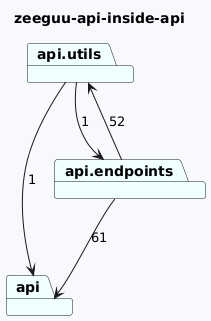

The diagram above was rendered by PlantUML. Its source (embedded in the PNG):
@startuml
skinparam backgroundColor GhostWhite
title zeeguu-api-inside-api
package "api" #Azure
package "api.utils" #Azure
package "api.endpoints" #Azure

"api.utils"-->"api.endpoints"  : 1
"api.utils"-->"api"  : 1
"api.endpoints"-->"api.utils"  : 52
"api.endpoints"-->"api"  : 61
@enduml